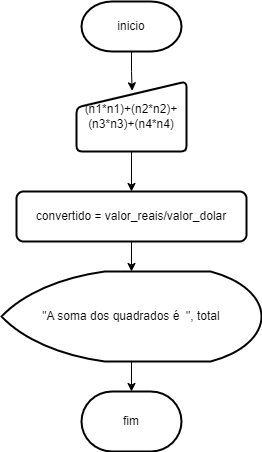

The diagram above was exported from draw.io. Its source (the exported page's mxGraphModel, read from the mxfile embedded in the PNG):
<mxGraphModel dx="794" dy="454" grid="1" gridSize="10" guides="1" tooltips="1" connect="1" arrows="1" fold="1" page="1" pageScale="1" pageWidth="827" pageHeight="1169" math="0" shadow="0">
  <root>
    <mxCell id="0" />
    <mxCell id="1" parent="0" />
    <mxCell id="OWcY1nW0e3FA58UqZPhv-7" value="" style="edgeStyle=orthogonalEdgeStyle;rounded=0;orthogonalLoop=1;jettySize=auto;html=1;entryX=0.506;entryY=0.133;entryDx=0;entryDy=0;entryPerimeter=0;" edge="1" parent="1" source="OWcY1nW0e3FA58UqZPhv-8" target="OWcY1nW0e3FA58UqZPhv-10">
      <mxGeometry relative="1" as="geometry" />
    </mxCell>
    <mxCell id="OWcY1nW0e3FA58UqZPhv-8" value="inicio" style="strokeWidth=2;html=1;shape=mxgraph.flowchart.terminator;whiteSpace=wrap;" vertex="1" parent="1">
      <mxGeometry x="180" y="40" width="100" height="50" as="geometry" />
    </mxCell>
    <mxCell id="OWcY1nW0e3FA58UqZPhv-9" value="" style="edgeStyle=orthogonalEdgeStyle;rounded=0;orthogonalLoop=1;jettySize=auto;html=1;" edge="1" parent="1" source="OWcY1nW0e3FA58UqZPhv-10" target="OWcY1nW0e3FA58UqZPhv-12">
      <mxGeometry relative="1" as="geometry" />
    </mxCell>
    <mxCell id="OWcY1nW0e3FA58UqZPhv-10" value="(n1*n1)+(n2*n2)+(n3*n3)+(n4*n4)" style="html=1;strokeWidth=2;shape=manualInput;whiteSpace=wrap;rounded=1;size=26;arcSize=11;" vertex="1" parent="1">
      <mxGeometry x="175" y="120" width="110" height="70" as="geometry" />
    </mxCell>
    <mxCell id="OWcY1nW0e3FA58UqZPhv-11" value="" style="edgeStyle=orthogonalEdgeStyle;rounded=0;orthogonalLoop=1;jettySize=auto;html=1;" edge="1" parent="1" source="OWcY1nW0e3FA58UqZPhv-12" target="OWcY1nW0e3FA58UqZPhv-14">
      <mxGeometry relative="1" as="geometry" />
    </mxCell>
    <mxCell id="OWcY1nW0e3FA58UqZPhv-12" value="convertido = valor_reais/valor_dolar" style="rounded=1;whiteSpace=wrap;html=1;absoluteArcSize=1;arcSize=14;strokeWidth=2;" vertex="1" parent="1">
      <mxGeometry x="115" y="230" width="230" height="50" as="geometry" />
    </mxCell>
    <mxCell id="OWcY1nW0e3FA58UqZPhv-13" value="" style="edgeStyle=orthogonalEdgeStyle;rounded=0;orthogonalLoop=1;jettySize=auto;html=1;" edge="1" parent="1" source="OWcY1nW0e3FA58UqZPhv-14" target="OWcY1nW0e3FA58UqZPhv-15">
      <mxGeometry relative="1" as="geometry" />
    </mxCell>
    <mxCell id="OWcY1nW0e3FA58UqZPhv-14" value="&quot;A soma dos quadrados é&amp;nbsp; &quot;, total" style="strokeWidth=2;html=1;shape=mxgraph.flowchart.display;whiteSpace=wrap;" vertex="1" parent="1">
      <mxGeometry x="100" y="310" width="260" height="90" as="geometry" />
    </mxCell>
    <mxCell id="OWcY1nW0e3FA58UqZPhv-15" value="fim" style="strokeWidth=2;html=1;shape=mxgraph.flowchart.terminator;whiteSpace=wrap;" vertex="1" parent="1">
      <mxGeometry x="180" y="430" width="100" height="60" as="geometry" />
    </mxCell>
  </root>
</mxGraphModel>